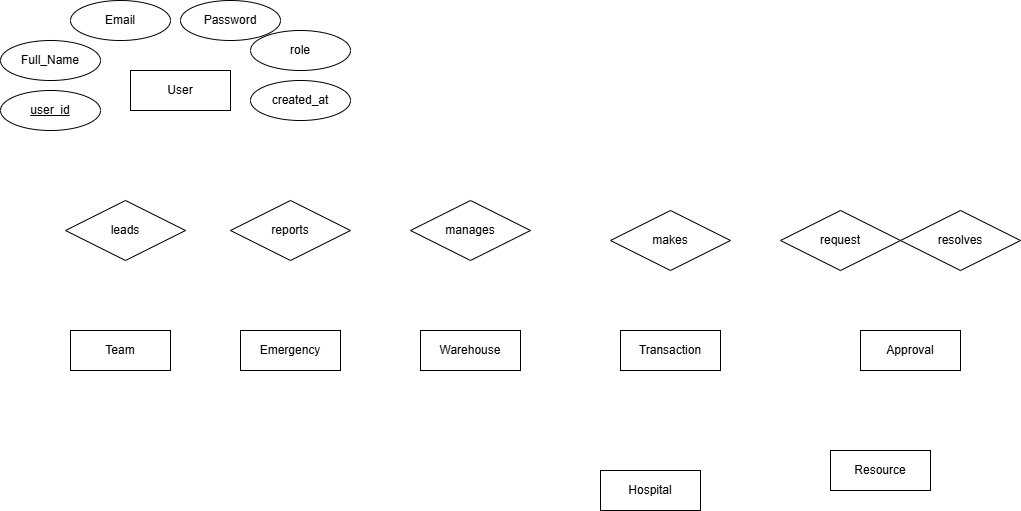

The diagram above was exported from draw.io. Its source (the exported page's mxGraphModel, read from the mxfile embedded in the PNG):
<mxGraphModel dx="1251" dy="498" grid="1" gridSize="10" guides="1" tooltips="1" connect="1" arrows="1" fold="1" page="1" pageScale="1" pageWidth="850" pageHeight="1100" math="0" shadow="0">
  <root>
    <mxCell id="0" />
    <mxCell id="1" parent="0" />
    <mxCell id="AALWfyxXo5I2CRMe5c6d-7" parent="1" style="whiteSpace=wrap;html=1;align=center;" value="User" vertex="1">
      <mxGeometry height="40" width="100" x="430" y="600" as="geometry" />
    </mxCell>
    <mxCell id="AALWfyxXo5I2CRMe5c6d-13" parent="1" style="ellipse;whiteSpace=wrap;html=1;align=center;fontStyle=4;" value="user_id" vertex="1">
      <mxGeometry height="40" width="100" x="300" y="620" as="geometry" />
    </mxCell>
    <mxCell id="AALWfyxXo5I2CRMe5c6d-14" parent="1" style="ellipse;whiteSpace=wrap;html=1;align=center;" value="created_at" vertex="1">
      <mxGeometry height="40" width="100" x="550" y="610" as="geometry" />
    </mxCell>
    <mxCell id="AALWfyxXo5I2CRMe5c6d-15" parent="1" style="ellipse;whiteSpace=wrap;html=1;align=center;" value="role" vertex="1">
      <mxGeometry height="40" width="100" x="550" y="560" as="geometry" />
    </mxCell>
    <mxCell id="AALWfyxXo5I2CRMe5c6d-16" parent="1" style="ellipse;whiteSpace=wrap;html=1;align=center;" value="Full_Name" vertex="1">
      <mxGeometry height="40" width="100" x="300" y="570" as="geometry" />
    </mxCell>
    <mxCell id="AALWfyxXo5I2CRMe5c6d-17" parent="1" style="ellipse;whiteSpace=wrap;html=1;align=center;" value="Email" vertex="1">
      <mxGeometry height="40" width="100" x="370" y="530" as="geometry" />
    </mxCell>
    <mxCell id="AALWfyxXo5I2CRMe5c6d-18" parent="1" style="ellipse;whiteSpace=wrap;html=1;align=center;" value="Password" vertex="1">
      <mxGeometry height="40" width="100" x="480" y="530" as="geometry" />
    </mxCell>
    <mxCell id="AALWfyxXo5I2CRMe5c6d-19" parent="1" style="whiteSpace=wrap;html=1;align=center;" value="Hospital" vertex="1">
      <mxGeometry height="40" width="100" x="900" y="1000" as="geometry" />
    </mxCell>
    <mxCell id="AALWfyxXo5I2CRMe5c6d-20" parent="1" style="whiteSpace=wrap;html=1;align=center;" value="Emergency" vertex="1">
      <mxGeometry height="40" width="100" x="540" y="860" as="geometry" />
    </mxCell>
    <mxCell id="AALWfyxXo5I2CRMe5c6d-21" parent="1" style="whiteSpace=wrap;html=1;align=center;" value="Team" vertex="1">
      <mxGeometry height="40" width="100" x="370" y="860" as="geometry" />
    </mxCell>
    <mxCell id="AALWfyxXo5I2CRMe5c6d-22" parent="1" style="whiteSpace=wrap;html=1;align=center;" value="Warehouse" vertex="1">
      <mxGeometry height="40" width="100" x="720" y="860" as="geometry" />
    </mxCell>
    <mxCell id="AALWfyxXo5I2CRMe5c6d-23" parent="1" style="whiteSpace=wrap;html=1;align=center;" value="Resource" vertex="1">
      <mxGeometry height="40" width="100" x="1130" y="980" as="geometry" />
    </mxCell>
    <mxCell id="AALWfyxXo5I2CRMe5c6d-24" parent="1" style="whiteSpace=wrap;html=1;align=center;" value="Transaction" vertex="1">
      <mxGeometry height="40" width="100" x="920" y="860" as="geometry" />
    </mxCell>
    <mxCell id="AALWfyxXo5I2CRMe5c6d-25" parent="1" style="whiteSpace=wrap;html=1;align=center;" value="Approval" vertex="1">
      <mxGeometry height="40" width="100" x="1160" y="860" as="geometry" />
    </mxCell>
    <mxCell id="AALWfyxXo5I2CRMe5c6d-26" parent="1" style="shape=rhombus;perimeter=rhombusPerimeter;whiteSpace=wrap;html=1;align=center;" value="reports" vertex="1">
      <mxGeometry height="60" width="120" x="530" y="730" as="geometry" />
    </mxCell>
    <mxCell id="AALWfyxXo5I2CRMe5c6d-27" parent="1" style="shape=rhombus;perimeter=rhombusPerimeter;whiteSpace=wrap;html=1;align=center;" value="leads" vertex="1">
      <mxGeometry height="60" width="120" x="365" y="730" as="geometry" />
    </mxCell>
    <mxCell id="AALWfyxXo5I2CRMe5c6d-28" parent="1" style="shape=rhombus;perimeter=rhombusPerimeter;whiteSpace=wrap;html=1;align=center;" value="manages" vertex="1">
      <mxGeometry height="60" width="120" x="710" y="730" as="geometry" />
    </mxCell>
    <mxCell id="AALWfyxXo5I2CRMe5c6d-29" parent="1" style="shape=rhombus;perimeter=rhombusPerimeter;whiteSpace=wrap;html=1;align=center;" value="makes" vertex="1">
      <mxGeometry height="60" width="120" x="910" y="740" as="geometry" />
    </mxCell>
    <mxCell id="AALWfyxXo5I2CRMe5c6d-30" parent="1" style="shape=rhombus;perimeter=rhombusPerimeter;whiteSpace=wrap;html=1;align=center;" value="request" vertex="1">
      <mxGeometry height="60" width="120" x="1080" y="740" as="geometry" />
    </mxCell>
    <mxCell id="AALWfyxXo5I2CRMe5c6d-31" parent="1" style="shape=rhombus;perimeter=rhombusPerimeter;whiteSpace=wrap;html=1;align=center;" value="resolves" vertex="1">
      <mxGeometry height="60" width="120" x="1200" y="740" as="geometry" />
    </mxCell>
  </root>
</mxGraphModel>